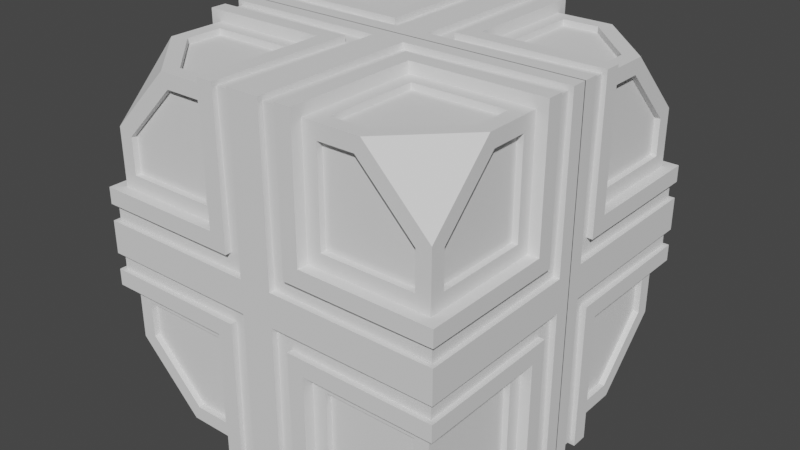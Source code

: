 # Source: box3.blend  (saved by Blender 2.90.8; exported with 4.5.12 LTS)
import bpy
from mathutils import Matrix  # noqa: F401  (used for matrix-valued properties, if any)

bpy.ops.wm.read_factory_settings(use_empty=True)
scene = bpy.context.scene
scene.name = 'Scene'

# ---- collections
col_collection = bpy.data.collections.new('Collection'); scene.collection.children.link(col_collection)

# ---- node groups
ng_auto_smooth = bpy.data.node_groups.new('Auto Smooth', 'GeometryNodeTree')
_s = ng_auto_smooth.interface.new_socket(name='Geometry', in_out='OUTPUT', socket_type='NodeSocketGeometry')
_s = ng_auto_smooth.interface.new_socket(name='Geometry', in_out='INPUT', socket_type='NodeSocketGeometry')
_s = ng_auto_smooth.interface.new_socket(name='Angle', in_out='INPUT', socket_type='NodeSocketFloat')
_s.subtype = 'ANGLE'
_s.min_value = 0.0
_s.max_value = 3.142
ng_auto_smooth.is_modifier = True
_N = ng_auto_smooth.nodes; _L = ng_auto_smooth.links
n0 = _N.new('NodeGroupOutput'); n0.name = 'Group Output'; n0.location = (480, -100)
n1 = _N.new('NodeGroupInput'); n1.name = 'Group Input'; n1.location = (-420, -300)
n2 = _N.new('NodeGroupInput'); n2.name = 'Group Input.001'; n2.location = (-60, -100)
n3 = _N.new('GeometryNodeSetShadeSmooth'); n3.name = 'Set Shade Smooth'; n3.location = (120, -100)
n3.domain = 'EDGE'
n4 = _N.new('GeometryNodeSetShadeSmooth'); n4.name = 'Set Shade Smooth.001'; n4.location = (300, -100)
n5 = _N.new('GeometryNodeInputMeshEdgeAngle'); n5.name = 'Edge Angle'; n5.location = (-420, -220)
n6 = _N.new('GeometryNodeInputEdgeSmooth'); n6.name = 'Is Edge Smooth'; n6.location = (-60, -160)
n7 = _N.new('GeometryNodeInputShadeSmooth'); n7.name = 'Is Face Smooth'; n7.location = (-240, -340)
n8 = _N.new('FunctionNodeBooleanMath'); n8.name = 'Boolean Math'; n8.location = (-60, -220)
n9 = _N.new('FunctionNodeCompare'); n9.name = 'Compare'; n9.location = (-240, -180)
n9.operation = 'LESS_EQUAL'
_L.new(n5.outputs[0], n9.inputs[0])
_L.new(n4.outputs[0], n0.inputs[0])
_L.new(n1.outputs[1], n9.inputs[1])
_L.new(n9.outputs[0], n8.inputs[0])
_L.new(n7.outputs[0], n8.inputs[1])
_L.new(n2.outputs[0], n3.inputs[0])
_L.new(n6.outputs[0], n3.inputs[1])
_L.new(n3.outputs[0], n4.inputs[0])
_L.new(n8.outputs[0], n3.inputs[2])
n0.is_active_output = True

# ---- world
world_world = bpy.data.worlds.new('World'); scene.world = world_world
world_world.use_nodes = True; world_world.node_tree.nodes.clear()
_N = world_world.node_tree.nodes; _L = world_world.node_tree.links
n0 = _N.new('ShaderNodeOutputWorld'); n0.name = 'World Output'; n0.location = (300, 300)
n1 = _N.new('ShaderNodeBackground'); n1.name = 'Background'; n1.location = (10, 300)
n1.inputs[0].default_value = (0.05088, 0.05088, 0.05088, 1.0)
_L.new(n1.outputs[0], n0.inputs[0])
n0.is_active_output = True
world_world.color = (0.05088, 0.05088, 0.05088)
world_world.use_sun_shadow = False
world_world.sun_shadow_jitter_overblur = 0.0

# ---- meshes
me_cube_005 = bpy.data.meshes.new('Cube.005')
me_cube_005.from_pydata([(1.0, -0.002621, 1.0), (0.0, 1.0, 1.0), (0.0, -0.002621, 1.0), (1.0, 1.0, 0.0), (1.0, -0.002621, 0.0), (0.0, 1.0, 0.0), (0.2731, 0.2704, 1.0), (1.0, 0.2704, 1.0), (0.2731, 1.0, 1.0), (1.0, 0.2704, 0.2731), (0.2731, 1.0, 0.2731), (1.0, 1.0, 0.2731), (0.2731, 0.9396, 0.9396), (0.9396, 0.2704, 0.9396), (0.2731, 0.2704, 0.9396), (0.9396, 0.9396, 0.2731), (0.9396, 0.2704, 0.2731), (0.2731, 0.9396, 0.2731), (0.5858, 0.9396, 0.9396), (0.9396, 0.5858, 0.9396), (0.9396, 0.9396, 0.5858), (1.0, 1.0, 0.09102), (0.182, 1.0, 0.182), (1.0, 1.0, 0.182), (1.0, 0.1794, 1.0), (1.0, 0.0884, 1.0), (1.0, 0.0884, 0.09102), (0.182, 0.1794, 1.0), (1.0, 0.1794, 0.182), (0.182, 1.0, 1.0), (0.09102, 1.0, 0.09102), (0.09102, 1.0, 1.0), (0.09102, 0.0884, 1.0), (0.9382, 0.9382, 0.182), (0.182, 0.9126, 0.182), (0.9382, 0.0884, 0.9382), (0.9382, 0.1794, 0.9382), (0.9126, 0.0884, 0.09102), (0.09102, 0.9382, 0.9382), (0.09102, 0.9126, 0.09102), (0.182, 0.9382, 0.9382), (0.182, 0.1794, 0.9126), (0.09102, 0.0884, 0.9126), (0.9126, 0.1794, 0.182), (0.9382, 0.9382, 0.09102), (0.9757, 0.9757, 0.1833), (0.1816, 0.9657, 0.1816), (0.9757, 0.08964, 0.9757), (0.9757, 0.1807, 0.9757), (0.9657, 0.08798, 0.09059), (0.09226, 0.9757, 0.9757), (0.0906, 0.9657, 0.0906), (0.1833, 0.9757, 0.9757), (0.1816, 0.179, 0.9657), (0.09059, 0.08798, 0.9657), (0.9657, 0.179, 0.1816), (0.9757, 0.9757, 0.09226), (0.353, 0.9396, 0.353), (0.353, 0.9396, 0.8597), (0.5527, 0.9396, 0.8597), (0.8597, 0.9396, 0.5527), (0.8597, 0.9396, 0.353), (0.9396, 0.8597, 0.353), (0.9396, 0.8597, 0.5527), (0.9396, 0.5527, 0.8597), (0.9396, 0.3503, 0.8597), (0.9396, 0.3503, 0.353), (0.8597, 0.5527, 0.9396), (0.5527, 0.8597, 0.9396), (0.353, 0.8597, 0.9396), (0.353, 0.3503, 0.9396), (0.8597, 0.3503, 0.9396), (0.353, 0.9071, 0.8597), (0.353, 0.9071, 0.353), (0.8597, 0.9071, 0.353), (0.5527, 0.9071, 0.8597), (0.8597, 0.9071, 0.5527), (0.9071, 0.8597, 0.353), (0.9071, 0.8597, 0.5527), (0.9071, 0.3503, 0.353), (0.9071, 0.5527, 0.8597), (0.9071, 0.3503, 0.8597), (0.5527, 0.8597, 0.9071), (0.8597, 0.5527, 0.9071), (0.8597, 0.3503, 0.9071), (0.353, 0.8597, 0.9071), (0.353, 0.3503, 0.9071)], [], [(8, 6, 14, 12), (7, 9, 16, 13), (9, 11, 15, 16), (25, 32, 2, 0), (32, 31, 1, 2), (26, 25, 0, 4), (31, 30, 5, 1), (21, 26, 4, 3), (30, 21, 3, 5), (63, 64, 80, 78), (60, 61, 74, 76), (11, 10, 17, 15), (10, 8, 12, 17), (6, 7, 13, 14), (18, 19, 20), (66, 62, 77, 79), (10, 11, 23, 22), (11, 9, 28, 23), (8, 10, 22, 29), (9, 7, 24, 28), (6, 8, 29, 27), (7, 6, 27, 24), (23, 28, 43, 33), (28, 24, 36, 43), (22, 23, 33, 34), (24, 27, 41, 36), (30, 31, 38, 39), (21, 30, 39, 44), (43, 36, 48, 55), (36, 41, 53, 48), (44, 39, 51, 56), (35, 37, 49, 47), (40, 34, 46, 52), (38, 42, 54, 50), (32, 25, 35, 42), (27, 29, 40, 41), (26, 21, 44, 37), (25, 26, 37, 35), (31, 32, 42, 38), (29, 22, 34, 40), (46, 45, 56, 51), (45, 55, 49, 56), (52, 46, 51, 50), (55, 48, 47, 49), (53, 52, 50, 54), (48, 53, 54, 47), (39, 38, 50, 51), (33, 43, 55, 45), (42, 35, 47, 54), (34, 33, 45, 46), (41, 40, 52, 53), (37, 44, 56, 49), (17, 12, 58, 57), (12, 18, 59, 58), (18, 20, 60, 59), (20, 15, 61, 60), (15, 17, 57, 61), (15, 20, 63, 62), (20, 19, 64, 63), (19, 13, 65, 64), (13, 16, 66, 65), (16, 15, 62, 66), (19, 18, 68, 67), (18, 12, 69, 68), (12, 14, 70, 69), (14, 13, 71, 70), (13, 19, 67, 71), (73, 72, 75, 76, 74), (77, 78, 80, 81, 79), (83, 82, 85, 86, 84), (67, 68, 82, 83), (64, 65, 81, 80), (71, 67, 83, 84), (65, 66, 79, 81), (68, 69, 85, 82), (57, 58, 72, 73), (69, 70, 86, 85), (61, 57, 73, 74), (70, 71, 84, 86), (58, 59, 75, 72), (62, 63, 78, 77), (59, 60, 76, 75)])
_uv = me_cube_005.uv_layers.new(name='UVMap')
_uv.uv.foreach_set('vector', [0.6365, 1.0, 0.6365, 0.6352, 0.6365, 0.6352, 0.6365, 1.0, 0.6352, 1.0, 0.6352, 0.6365, 0.6352, 0.6365, 0.6352, 1.0, 0.6352, 0.6365, 1.0, 0.6365, 1.0, 0.6365, 0.6352, 0.6365, 1.0, 0.5442, 0.5455, 0.5442, 0.5, 0.4987, 1.0, 0.4987, 0.5455, 0.5442, 0.5455, 1.0, 0.5, 1.0, 0.5, 0.4987, 0.5442, 0.5455, 0.5442, 1.0, 0.4987, 1.0, 0.4987, 0.5, 0.5455, 1.0, 0.5455, 0.5455, 0.5, 0.5, 0.5, 1.0, 1.0, 0.5455, 0.5442, 0.5455, 0.4987, 0.5, 1.0, 0.5, 0.5455, 0.5455, 1.0, 0.5455, 1.0, 0.5, 0.5, 0.5, 0.958, 0.8026, 0.8027, 0.9579, 0.8027, 0.9579, 0.958, 0.8026, 0.9579, 0.8026, 0.9568, 0.6836, 0.9568, 0.6836, 0.9579, 0.8026, 1.0, 0.6365, 0.6365, 0.6365, 0.6365, 0.6365, 1.0, 0.6365, 0.6365, 0.6365, 0.6365, 1.0, 0.6365, 1.0, 0.6365, 0.6365, 0.6365, 0.6352, 1.0, 0.6352, 1.0, 0.6352, 0.6365, 0.6352, 0.8271, 1.0, 1.0, 0.8272, 1.0, 0.8271, 0.6793, 0.6806, 0.9568, 0.6836, 0.9568, 0.6836, 0.6793, 0.6806, 0.6365, 0.6365, 1.0, 0.6365, 1.0, 0.591, 0.591, 0.591, 1.0, 0.6365, 0.6352, 0.6365, 0.5897, 0.591, 1.0, 0.591, 0.6365, 1.0, 0.6365, 0.6365, 0.591, 0.591, 0.591, 1.0, 0.6352, 0.6365, 0.6352, 1.0, 0.5897, 1.0, 0.5897, 0.591, 0.6365, 0.6352, 0.6365, 1.0, 0.591, 1.0, 0.591, 0.5897, 1.0, 0.6352, 0.6365, 0.6352, 0.591, 0.5897, 1.0, 0.5897, 1.0, 0.591, 0.5897, 0.591, 0.5897, 0.591, 1.0, 0.591, 0.5897, 0.591, 0.5897, 1.0, 0.5897, 1.0, 0.5897, 0.591, 0.591, 0.591, 1.0, 0.591, 1.0, 0.591, 0.591, 0.591, 1.0, 0.5897, 0.591, 0.5897, 0.591, 0.5897, 1.0, 0.5897, 0.5455, 0.5455, 0.5455, 1.0, 0.5455, 1.0, 0.5455, 0.5455, 1.0, 0.5455, 0.5455, 0.5455, 0.5455, 0.5455, 1.0, 0.5455, 0.5897, 0.591, 0.5897, 1.0, 0.5897, 1.0, 0.5897, 0.591, 1.0, 0.5897, 0.591, 0.5897, 0.591, 0.5897, 1.0, 0.5897, 1.0, 0.5455, 0.5455, 0.5455, 0.5455, 0.5455, 1.0, 0.5455, 0.5442, 1.0, 0.5442, 0.5455, 0.5442, 0.5455, 0.5442, 1.0, 0.591, 1.0, 0.591, 0.591, 0.591, 0.591, 0.591, 1.0, 0.5455, 1.0, 0.5455, 0.5442, 0.5455, 0.5442, 0.5455, 1.0, 0.5455, 0.5442, 1.0, 0.5442, 1.0, 0.5442, 0.5455, 0.5442, 0.591, 0.5897, 0.591, 1.0, 0.591, 1.0, 0.591, 0.5897, 0.5442, 0.5455, 1.0, 0.5455, 1.0, 0.5455, 0.5442, 0.5455, 0.5442, 1.0, 0.5442, 0.5455, 0.5442, 0.5455, 0.5442, 1.0, 0.5455, 1.0, 0.5455, 0.5442, 0.5455, 0.5442, 0.5455, 1.0, 0.591, 1.0, 0.591, 0.591, 0.591, 0.591, 0.591, 1.0, 0.591, 0.591, 1.0, 0.591, 1.0, 0.5455, 0.5455, 0.5455, 1.0, 0.591, 0.5897, 0.591, 0.5442, 0.5455, 1.0, 0.5455, 0.591, 1.0, 0.591, 0.591, 0.5455, 0.5455, 0.5455, 1.0, 0.5897, 0.591, 0.5897, 1.0, 0.5442, 1.0, 0.5442, 0.5455, 0.591, 0.5897, 0.591, 1.0, 0.5455, 1.0, 0.5455, 0.5442, 1.0, 0.5897, 0.591, 0.5897, 0.5455, 0.5442, 1.0, 0.5442, 0.5455, 0.5455, 0.5455, 1.0, 0.5455, 1.0, 0.5455, 0.5455, 1.0, 0.591, 0.5897, 0.591, 0.5897, 0.591, 1.0, 0.591, 0.5455, 0.5442, 1.0, 0.5442, 1.0, 0.5442, 0.5455, 0.5442, 0.591, 0.591, 1.0, 0.591, 1.0, 0.591, 0.591, 0.591, 0.591, 0.5897, 0.591, 1.0, 0.591, 1.0, 0.591, 0.5897, 0.5442, 0.5455, 1.0, 0.5455, 1.0, 0.5455, 0.5442, 0.5455, 0.6365, 0.6365, 0.6365, 1.0, 0.6836, 0.9568, 0.6806, 0.6806, 0.6365, 1.0, 0.8271, 1.0, 0.8026, 0.9579, 0.6836, 0.9568, 0.8271, 1.0, 1.0, 0.8271, 0.9579, 0.8026, 0.8026, 0.9579, 1.0, 0.8271, 1.0, 0.6365, 0.9568, 0.6836, 0.9579, 0.8026, 1.0, 0.6365, 0.6365, 0.6365, 0.6806, 0.6806, 0.9568, 0.6836, 1.0, 0.6365, 1.0, 0.8271, 0.958, 0.8026, 0.9568, 0.6836, 1.0, 0.8271, 0.8272, 1.0, 0.8027, 0.9579, 0.958, 0.8026, 0.8272, 1.0, 0.6352, 1.0, 0.6823, 0.9568, 0.8027, 0.9579, 0.6352, 1.0, 0.6352, 0.6365, 0.6793, 0.6806, 0.6823, 0.9568, 0.6352, 0.6365, 1.0, 0.6365, 0.9568, 0.6836, 0.6793, 0.6806, 1.0, 0.8272, 0.8271, 1.0, 0.8026, 0.958, 0.9579, 0.8027, 0.8271, 1.0, 0.6365, 1.0, 0.6836, 0.9568, 0.8026, 0.958, 0.6365, 1.0, 0.6365, 0.6352, 0.6806, 0.6793, 0.6836, 0.9568, 0.6365, 0.6352, 1.0, 0.6352, 0.9568, 0.6823, 0.6806, 0.6793, 1.0, 0.6352, 1.0, 0.8272, 0.9579, 0.8027, 0.9568, 0.6823, 0.6806, 0.6806, 0.6836, 0.9568, 0.8026, 0.9579, 0.9579, 0.8026, 0.9568, 0.6836, 0.9568, 0.6836, 0.958, 0.8026, 0.8027, 0.9579, 0.6823, 0.9568, 0.6793, 0.6806, 0.9579, 0.8027, 0.8026, 0.958, 0.6836, 0.9568, 0.6806, 0.6793, 0.9568, 0.6823, 0.9579, 0.8027, 0.8026, 0.958, 0.8026, 0.958, 0.9579, 0.8027, 0.8027, 0.9579, 0.6823, 0.9568, 0.6823, 0.9568, 0.8027, 0.9579, 0.9568, 0.6823, 0.9579, 0.8027, 0.9579, 0.8027, 0.9568, 0.6823, 0.6823, 0.9568, 0.6793, 0.6806, 0.6793, 0.6806, 0.6823, 0.9568, 0.8026, 0.958, 0.6836, 0.9568, 0.6836, 0.9568, 0.8026, 0.958, 0.6806, 0.6806, 0.6836, 0.9568, 0.6836, 0.9568, 0.6806, 0.6806, 0.6836, 0.9568, 0.6806, 0.6793, 0.6806, 0.6793, 0.6836, 0.9568, 0.9568, 0.6836, 0.6806, 0.6806, 0.6806, 0.6806, 0.9568, 0.6836, 0.6806, 0.6793, 0.9568, 0.6823, 0.9568, 0.6823, 0.6806, 0.6793, 0.6836, 0.9568, 0.8026, 0.9579, 0.8026, 0.9579, 0.6836, 0.9568, 0.9568, 0.6836, 0.958, 0.8026, 0.958, 0.8026, 0.9568, 0.6836, 0.8026, 0.9579, 0.9579, 0.8026, 0.9579, 0.8026, 0.8026, 0.9579])
me_cube_005.materials.append(None)
me_cube_005.use_remesh_fix_poles = True
me_cube_005.use_remesh_preserve_attributes = False
me_cube_005.use_mirror_vertex_groups = False
me_cube_005.update()

# ---- objects
ob_cube = bpy.data.objects.new('Cube', me_cube_005)

# ---- transforms, parenting, visibility, modifiers, constraints
ob_cube.location = (0.0, 0.0, 0.0)
ob_cube.lineart.crease_threshold = 0.0
_m = ob_cube.modifiers.new('Mirror', 'MIRROR')
_m.use_axis = (True, True, True)
_m = ob_cube.modifiers.new('Auto Smooth', 'NODES')
_m.node_group = ng_auto_smooth
_gi = [s.identifier for s in ng_auto_smooth.interface.items_tree if s.item_type == 'SOCKET' and s.in_out == 'INPUT']
_m[_gi[1]] = 0.5236  # Angle

# ---- collection membership
col_collection.objects.link(ob_cube)

# ---- scene / render settings (as saved in the file)
scene.frame_start = 1; scene.frame_end = 250; scene.frame_set(1)
scene.render.engine = 'BLENDER_EEVEE_NEXT'
scene.cycles.use_denoising = False
scene.cycles.samples = 128
scene.cycles.sampling_pattern = 'TABULATED_SOBOL'
scene.cycles.use_adaptive_sampling = False
scene.cycles.use_light_tree = False
scene.view_settings.view_transform = 'Filmic'
bpy.context.view_layer.update()

# ---- added for rendering (the .blend has no active camera and no usable light): camera, sun
cam_auto = bpy.data.cameras.new('AutoCamera')
cam_auto.lens = 50.0
cam_auto.sensor_width = 36.0
cam_auto.clip_end = 1000.0
ob_auto_camera = bpy.data.objects.new('AutoCamera', cam_auto)
scene.collection.objects.link(ob_auto_camera)
ob_auto_camera.location = (3.20507, -3.84609, 2.56406)
ob_auto_camera.rotation_euler = (1.09748, -7.21219e-08, 0.694738)
scene.camera = ob_auto_camera
light_auto_sun = bpy.data.lights.new('AutoSun', 'SUN')
light_auto_sun.energy = 3.0
light_auto_sun.angle = 0.0523599
ob_auto_sun = bpy.data.objects.new('AutoSun', light_auto_sun)
scene.collection.objects.link(ob_auto_sun)
ob_auto_sun.rotation_euler = (0.872665, 0.174533, 0.523599)
bpy.context.view_layer.update()

